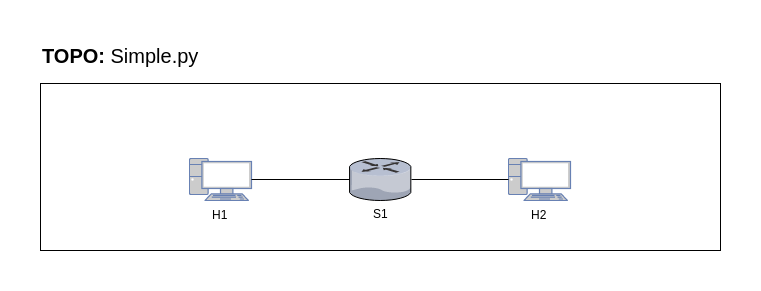

The diagram above was exported from draw.io. Its source (the exported page's mxGraphModel, read from the mxfile embedded in the PNG):
<mxGraphModel dx="1886" dy="830" grid="1" gridSize="10" guides="1" tooltips="1" connect="1" arrows="1" fold="1" page="1" pageScale="1" pageWidth="780" pageHeight="160" background="#ffffff" math="0" shadow="0">
  <root>
    <mxCell id="0" />
    <mxCell id="1" parent="0" />
    <mxCell id="2" value="" style="whiteSpace=wrap;html=1;fontColor=#000000;strokeColor=none;" vertex="1" parent="1">
      <mxGeometry x="10" y="10" width="760" height="290" as="geometry" />
    </mxCell>
    <mxCell id="3" value="&lt;b style=&quot;font-size: 20px&quot;&gt;TOPO: &lt;/b&gt;Simple.py" style="text;html=1;resizable=0;autosize=1;align=left;verticalAlign=middle;points=[];fillColor=none;strokeColor=none;rounded=0;fontColor=#000000;fontSize=20;" vertex="1" parent="1">
      <mxGeometry x="50" y="50" width="170" height="30" as="geometry" />
    </mxCell>
    <mxCell id="4" value="" style="whiteSpace=wrap;html=1;fontColor=#000000;" vertex="1" parent="1">
      <mxGeometry x="50" y="93" width="680" height="167" as="geometry" />
    </mxCell>
    <mxCell id="5" value="S1" style="verticalLabelPosition=bottom;aspect=fixed;html=1;verticalAlign=top;strokeColor=none;align=center;outlineConnect=0;shape=mxgraph.citrix.router;" vertex="1" parent="1">
      <mxGeometry x="359" y="168" width="62" height="42" as="geometry" />
    </mxCell>
    <mxCell id="6" value="H1" style="fontColor=#000000;verticalAlign=top;verticalLabelPosition=bottom;labelPosition=center;align=center;html=1;outlineConnect=0;fillColor=#CCCCCC;strokeColor=#6881B3;gradientColor=none;gradientDirection=north;strokeWidth=2;shape=mxgraph.networks.pc;" vertex="1" parent="1">
      <mxGeometry x="199" y="168" width="62" height="42" as="geometry" />
    </mxCell>
    <mxCell id="7" value="H2" style="fontColor=#000000;verticalAlign=top;verticalLabelPosition=bottom;labelPosition=center;align=center;html=1;outlineConnect=0;fillColor=#CCCCCC;strokeColor=#6881B3;gradientColor=none;gradientDirection=north;strokeWidth=2;shape=mxgraph.networks.pc;" vertex="1" parent="1">
      <mxGeometry x="518" y="168" width="62" height="42" as="geometry" />
    </mxCell>
    <mxCell id="8" style="edgeStyle=none;rounded=0;html=1;endArrow=none;endFill=0;jettySize=auto;orthogonalLoop=1;" edge="1" source="7" target="5" parent="1">
      <mxGeometry relative="1" as="geometry">
        <mxPoint x="454.864864864865" y="221" as="sourcePoint" />
        <mxPoint x="431" y="141" as="targetPoint" />
      </mxGeometry>
    </mxCell>
    <mxCell id="9" style="edgeStyle=none;rounded=0;html=1;endArrow=none;endFill=0;jettySize=auto;orthogonalLoop=1;" edge="1" source="6" target="5" parent="1">
      <mxGeometry relative="1" as="geometry">
        <mxPoint x="291" y="233" as="sourcePoint" />
        <mxPoint x="369" y="208.66972477064223" as="targetPoint" />
      </mxGeometry>
    </mxCell>
  </root>
</mxGraphModel>